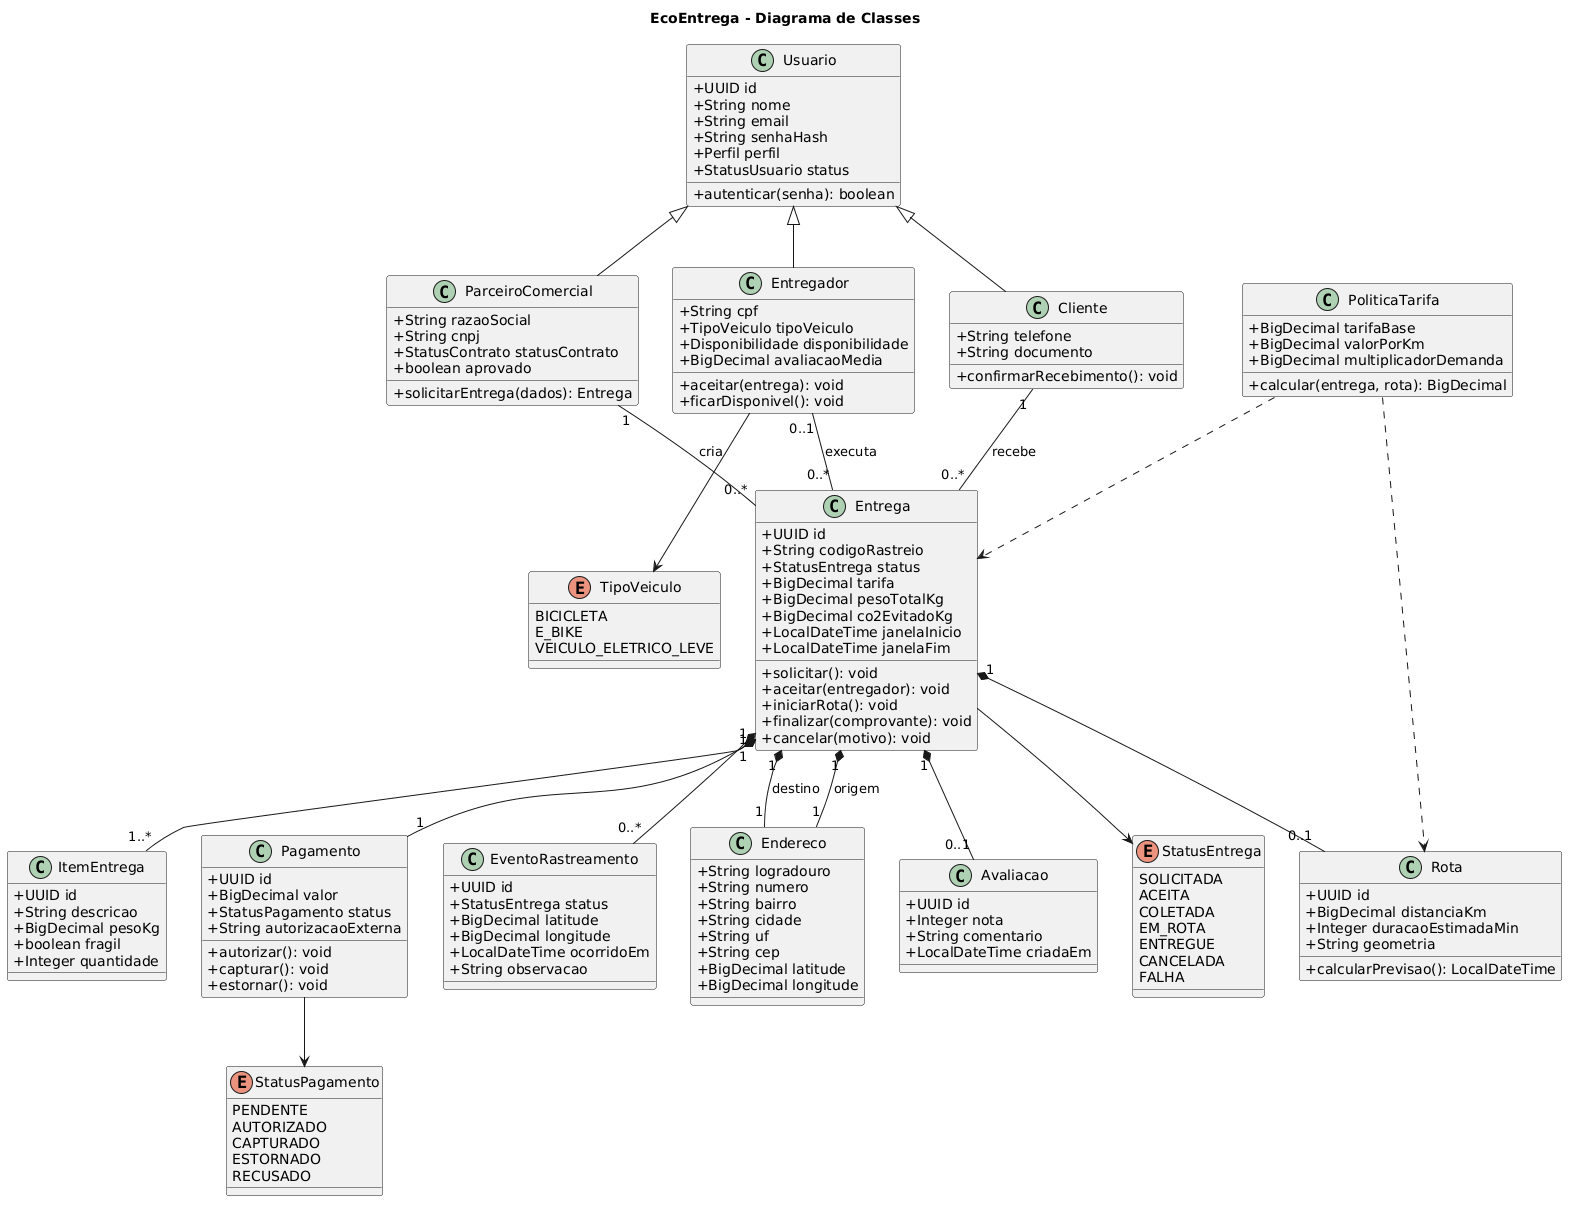

The diagram above was rendered by PlantUML. Its source (embedded in the PNG):
@startuml
title EcoEntrega - Diagrama de Classes
skinparam shadowing false
skinparam classAttributeIconSize 0

class Usuario {
  +UUID id
  +String nome
  +String email
  +String senhaHash
  +Perfil perfil
  +StatusUsuario status
  +autenticar(senha): boolean
}

class ParceiroComercial {
  +String razaoSocial
  +String cnpj
  +StatusContrato statusContrato
  +boolean aprovado
  +solicitarEntrega(dados): Entrega
}

class Entregador {
  +String cpf
  +TipoVeiculo tipoVeiculo
  +Disponibilidade disponibilidade
  +BigDecimal avaliacaoMedia
  +aceitar(entrega): void
  +ficarDisponivel(): void
}

class Cliente {
  +String telefone
  +String documento
  +confirmarRecebimento(): void
}

class Entrega {
  +UUID id
  +String codigoRastreio
  +StatusEntrega status
  +BigDecimal tarifa
  +BigDecimal pesoTotalKg
  +BigDecimal co2EvitadoKg
  +LocalDateTime janelaInicio
  +LocalDateTime janelaFim
  +solicitar(): void
  +aceitar(entregador): void
  +iniciarRota(): void
  +finalizar(comprovante): void
  +cancelar(motivo): void
}

class ItemEntrega {
  +UUID id
  +String descricao
  +BigDecimal pesoKg
  +boolean fragil
  +Integer quantidade
}

class Endereco {
  +String logradouro
  +String numero
  +String bairro
  +String cidade
  +String uf
  +String cep
  +BigDecimal latitude
  +BigDecimal longitude
}

class Rota {
  +UUID id
  +BigDecimal distanciaKm
  +Integer duracaoEstimadaMin
  +String geometria
  +calcularPrevisao(): LocalDateTime
}

class Pagamento {
  +UUID id
  +BigDecimal valor
  +StatusPagamento status
  +String autorizacaoExterna
  +autorizar(): void
  +capturar(): void
  +estornar(): void
}

class EventoRastreamento {
  +UUID id
  +StatusEntrega status
  +BigDecimal latitude
  +BigDecimal longitude
  +LocalDateTime ocorridoEm
  +String observacao
}

class Avaliacao {
  +UUID id
  +Integer nota
  +String comentario
  +LocalDateTime criadaEm
}

class PoliticaTarifa {
  +BigDecimal tarifaBase
  +BigDecimal valorPorKm
  +BigDecimal multiplicadorDemanda
  +calcular(entrega, rota): BigDecimal
}

enum StatusEntrega {
  SOLICITADA
  ACEITA
  COLETADA
  EM_ROTA
  ENTREGUE
  CANCELADA
  FALHA
}

enum StatusPagamento {
  PENDENTE
  AUTORIZADO
  CAPTURADO
  ESTORNADO
  RECUSADO
}

enum TipoVeiculo {
  BICICLETA
  E_BIKE
  VEICULO_ELETRICO_LEVE
}

Usuario <|-- ParceiroComercial
Usuario <|-- Entregador
Usuario <|-- Cliente

ParceiroComercial "1" -- "0..*" Entrega : cria
Cliente "1" -- "0..*" Entrega : recebe
Entregador "0..1" -- "0..*" Entrega : executa
Entrega "1" *-- "1..*" ItemEntrega
Entrega "1" *-- "1" Endereco : origem
Entrega "1" *-- "1" Endereco : destino
Entrega "1" *-- "0..1" Rota
Entrega "1" *-- "1" Pagamento
Entrega "1" *-- "0..*" EventoRastreamento
Entrega "1" *-- "0..1" Avaliacao
Entrega --> StatusEntrega
Pagamento --> StatusPagamento
Entregador --> TipoVeiculo
PoliticaTarifa ..> Entrega
PoliticaTarifa ..> Rota
@enduml